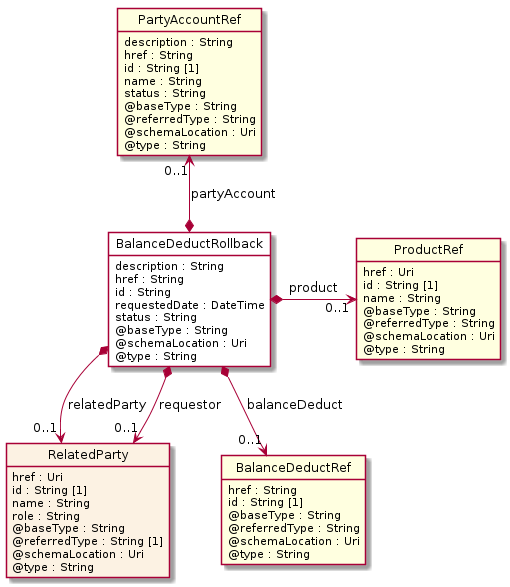

The diagram above was rendered by PlantUML. Its source (embedded in the PNG):
@startuml
hide circle
hide methods
hide stereotype
show <<Enumeration>> stereotype
skinparam class {
   BackgroundColor<<Enumeration>> #E6F5F7
   BackgroundColor<<Ref>> #FFFFE0
   BackgroundColor<<Pivot>> #FFFFFFF
   BackgroundColor<<SimpleType>> #E2F0DA
   BackgroundColor #FCF2E3
}

class BalanceDeductRollback <<Pivot>> {
    description : String
    href : String
    id : String
    requestedDate : DateTime
    status : String
    @baseType : String
    @schemaLocation : Uri
    @type : String
}

class ProductRef  <<Ref>> {
    href : Uri
    id : String [1]
    name : String
    @baseType : String
    @referredType : String
    @schemaLocation : Uri
    @type : String
}

class RelatedParty  {
    href : Uri
    id : String [1]
    name : String
    role : String
    @baseType : String
    @referredType : String [1]
    @schemaLocation : Uri
    @type : String
}

class PartyAccountRef  <<Ref>> {
    description : String
    href : String
    id : String [1]
    name : String
    status : String
    @baseType : String
    @referredType : String
    @schemaLocation : Uri
    @type : String
}

class BalanceDeductRef  <<Ref>> {
    href : String
    id : String [1]
    @baseType : String
    @referredType : String
    @schemaLocation : Uri
    @type : String
}

BalanceDeductRollback *-right-> "0..1" ProductRef : product

PartyAccountRef "0..1" <--* BalanceDeductRollback : partyAccount

BalanceDeductRollback *-->  "0..1" RelatedParty : relatedParty

BalanceDeductRollback *-->  "0..1" RelatedParty : requestor

BalanceDeductRollback *-->  "0..1" BalanceDeductRef : balanceDeduct

@enduml